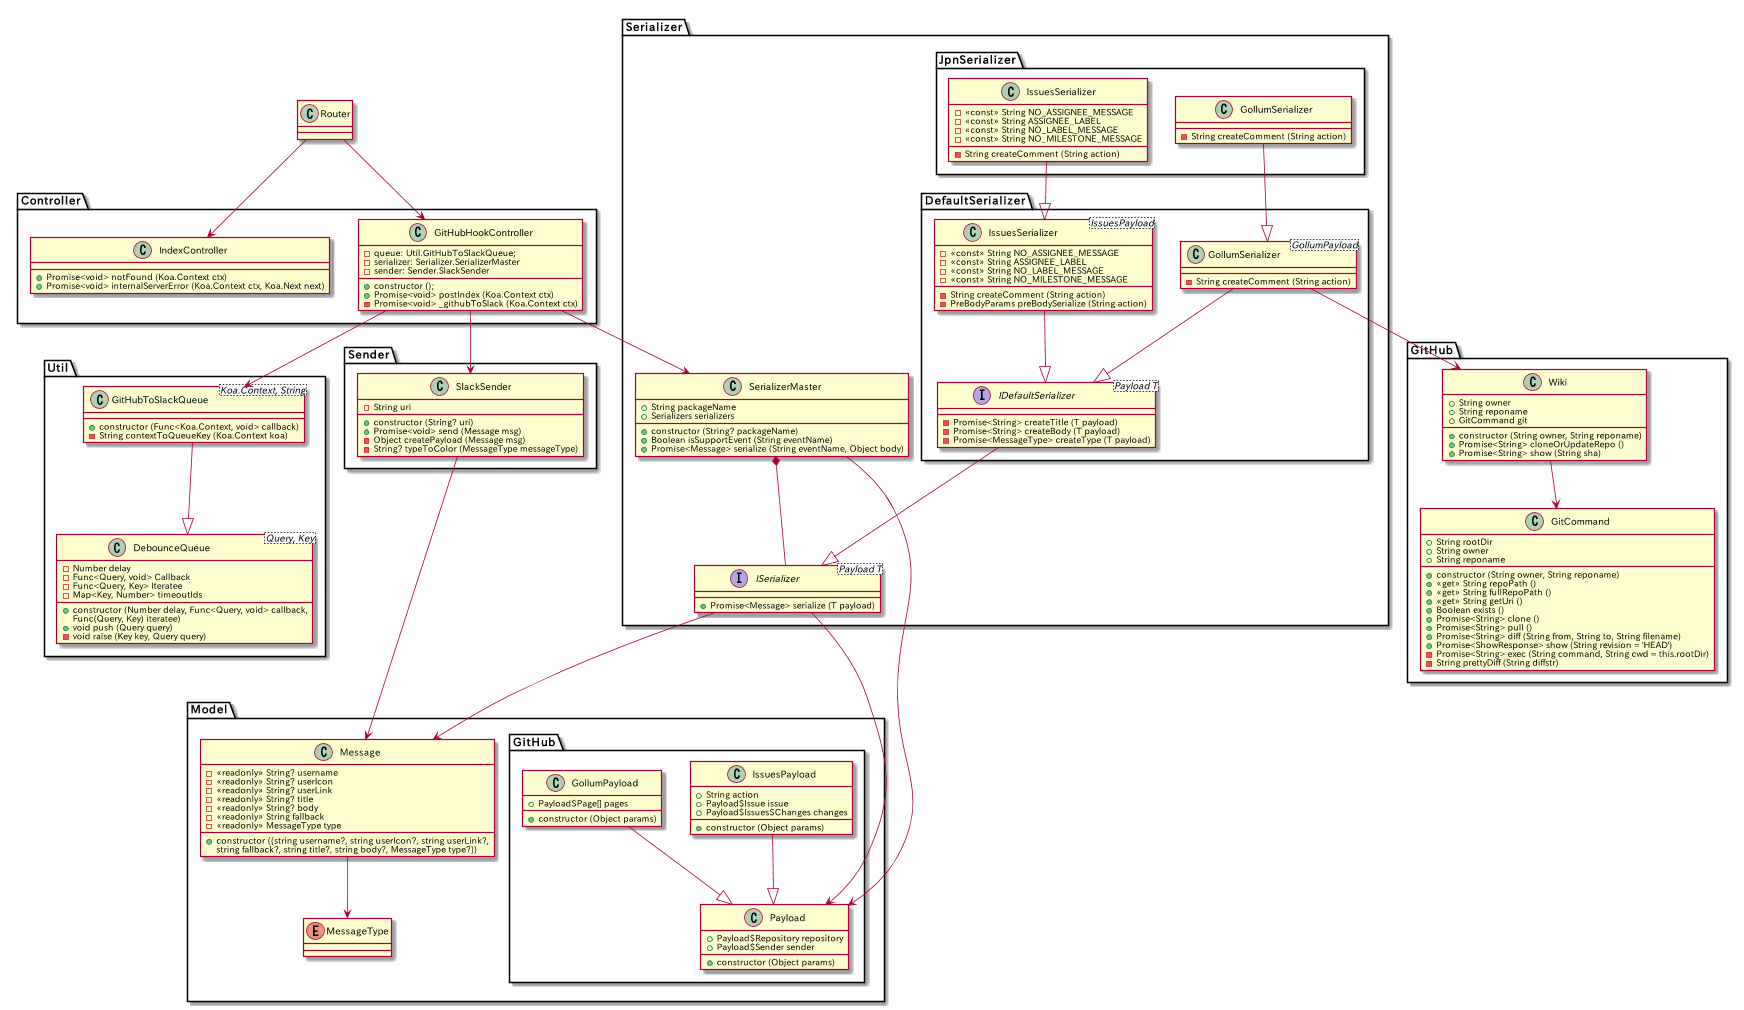

The diagram above was rendered by PlantUML. Its source (embedded in the PNG):
@startuml
class Router

Router -> Controller.GitHubHookController
Router -> Controller.IndexController

namespace Controller {
    class IndexController {
        + Promise<void> notFound (Koa.Context ctx)
        + Promise<void> internalServerError (Koa.Context ctx, Koa.Next next)
    }

    class GitHubHookController {
        - queue: Util.GitHubToSlackQueue;
        - serializer: Serializer.SerializerMaster
        - sender: Sender.SlackSender

        + constructor ();
        + Promise<void> postIndex (Koa.Context ctx)
        - Promise<void> _githubToSlack (Koa.Context ctx)
    }

    GitHubHookController --> Serializer.SerializerMaster
    GitHubHookController --> Sender.SlackSender
    GitHubHookController --> Util.GitHubToSlackQueue
}

namespace Model {
    class Message {
        - <<readonly>> String? username
        - <<readonly>> String? userIcon
        - <<readonly>> String? userLink
        - <<readonly>> String? title
        - <<readonly>> String? body
        - <<readonly>> String fallback
        - <<readonly>> MessageType type

        + constructor ({string username?, string userIcon?, string userLink?,
                                string fallback?, string title?, string body?, MessageType type?})
    }

    enum MessageType

    Message --> Model.MessageType

    namespace GitHub {
        class Payload {
            + Payload$Repository repository
            + Payload$Sender sender

            + constructor (Object params)
        }

        class IssuesPayload {
            + String action
            + Payload$Issue issue
            + Payload$Issues$Changes changes

            + constructor (Object params)
        }

        class GollumPayload {
            + Payload$Page[] pages

            + constructor (Object params)
        }

        IssuesPayload --|> Model.GitHub.Payload
        GollumPayload --|> Model.GitHub.Payload
    }
}

namespace Serializer {
    class SerializerMaster {
        + String packageName
        + Serializers serializers

        + constructor (String? packageName)
        + Boolean isSupportEvent (String eventName)
        + Promise<Message> serialize (String eventName, Object body)
    }

    SerializerMaster --> Model.GitHub.Payload
    SerializerMaster *-- ISerializer

    interface ISerializer<Payload T> {
        + Promise<Message> serialize (T payload)
    }

    ISerializer --> Model.Message
    ISerializer --> Model.GitHub.Payload

    namespace DefaultSerializer {
        interface IDefaultSerializer<Payload T> {
            - Promise<String> createTitle (T payload)
            - Promise<String> createBody (T payload)
            - Promise<MessageType> createType (T payload)
        }

        IDefaultSerializer --|> Serializer.ISerializer

        class IssuesSerializer<IssuesPayload> {
            - <<const>> String NO_ASSIGNEE_MESSAGE
            - <<const>> String ASSIGNEE_LABEL
            - <<const>> String NO_LABEL_MESSAGE
            - <<const>> String NO_MILESTONE_MESSAGE
            - String createComment (String action)
            - PreBodyParams preBodySerialize (String action)
        }

        IssuesSerializer --|> Serializer.DefaultSerializer.IDefaultSerializer

        class GollumSerializer<GollumPayload> {
            - String createComment (String action)
        }

        GollumSerializer --|> Serializer.DefaultSerializer.IDefaultSerializer
        GollumSerializer --> GitHub.Wiki
    }

    namespace JpnSerializer {
        class IssuesSerializer {
            - <<const>> String NO_ASSIGNEE_MESSAGE
            - <<const>> String ASSIGNEE_LABEL
            - <<const>> String NO_LABEL_MESSAGE
            - <<const>> String NO_MILESTONE_MESSAGE

            - String createComment (String action)
        }

        class GollumSerializer {
            - String createComment (String action)
        }

        IssuesSerializer --|> Serializer.DefaultSerializer.IssuesSerializer
        GollumSerializer --|> Serializer.DefaultSerializer.GollumSerializer
    }
}

namespace Sender {
    class SlackSender {
        - String uri

        + constructor (String? uri)
        + Promise<void> send (Message msg)
        - Object createPayload (Message msg)
        - String? typeToColor (MessageType messageType)
    }

    SlackSender --> Model.Message
}

namespace GitHub {
    class GitCommand {
        + String rootDir
        + String owner
        + String reponame

        + constructor (String owner, String reponame)
        + <<get>> String repoPath ()
        + <<get>> String fullRepoPath ()
        + <<get>> String getUri ()
        + Boolean exists ()
        + Promise<String> clone ()
        + Promise<String> pull ()
        + Promise<String> diff (String from, String to, String filename)
        + Promise<ShowResponse> show (String revision = 'HEAD')
        - Promise<String> exec (String command, String cwd = this.rootDir)
        - String prettyDiff (String diffstr)
    }

    class Wiki {
        + String owner
        + String reponame
        + GitCommand git

        + constructor (String owner, String reponame)
        + Promise<String> cloneOrUpdateRepo ()
        + Promise<String> show (String sha)
    }

    Wiki --> GitHub.GitCommand
}

namespace Util {
    class DebounceQueue<Query, Key> {
        - Number delay
        - Func<Query, void> Callback
        - Func<Query, Key> Iteratee
        - Map<Key, Number> timeoutIds

        + constructor (Number delay, Func<Query, void> callback,
                     Func(Query, Key) iteratee)
        + void push (Query query)
        - void raise (Key key, Query query)
    }

    class GitHubToSlackQueue<Koa.Context, String> {
        + constructor (Func<Koa.Context, void> callback)
        - String contextToQueueKey (Koa.Context koa)
    }

    GitHubToSlackQueue --|> Util.DebounceQueue
}
@enduml